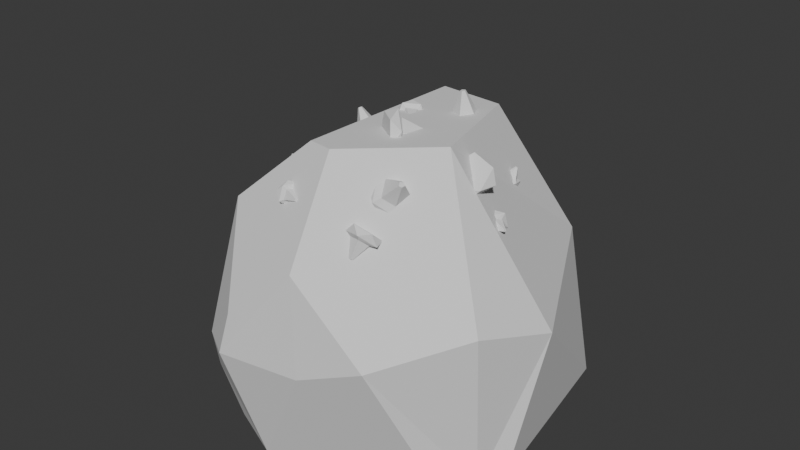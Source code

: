 # Source: smallcookierock.blend  (saved by Blender 4.3.32; exported with 4.5.12 LTS)
import bpy
from mathutils import Matrix  # noqa: F401  (used for matrix-valued properties, if any)

bpy.ops.wm.read_factory_settings(use_empty=True)
scene = bpy.context.scene
scene.name = 'Scene'

# ---- collections
col_collection = bpy.data.collections.new('Collection'); scene.collection.children.link(col_collection)

# ---- world
world_world = bpy.data.worlds.new('World'); scene.world = world_world
world_world.use_nodes = True; world_world.node_tree.nodes.clear()
_N = world_world.node_tree.nodes; _L = world_world.node_tree.links
n0 = _N.new('ShaderNodeOutputWorld'); n0.name = 'World Output'; n0.location = (300, 300)
n1 = _N.new('ShaderNodeBackground'); n1.name = 'Background'; n1.location = (10, 300)
n1.inputs[0].default_value = (0.05088, 0.05088, 0.05088, 1.0)
_L.new(n1.outputs[0], n0.inputs[0])
n0.is_active_output = True
world_world.color = (0.05088, 0.05088, 0.05088)
world_world.use_sun_shadow = False
world_world.sun_shadow_jitter_overblur = 0.0

# ---- meshes
me_sphere = bpy.data.meshes.new('Sphere')
me_sphere.from_pydata([(-2.277, 0.7426, 2.55), (0.09242, 2.907, 4.972), (-0.8654, 2.31, 4.327), (1.124, 3.131, 3.915), (-1.781, -2.066, 2.323), (-2.285, -0.7407, 2.863), (-1.477, 1.098, 5.397), (-0.5375, 2.239, 6.241), (-1.651, -1.022, 5.248), (0.838, -2.802, 5.369), (0.2312, -1.641, 6.949), (0.09079, 1.802, 6.809), (0.7263, -1.764, 6.989), (2.369, 2.516, 4.57), (-1.782, 0.9627, 4.313), (2.118, -0.6923, 7.05), (1.455, 1.453, 6.921), (3.296, -1.498, 4.617), (3.681, -0.1079, 4.229), (-1.303, 2.071, 1.553), (2.779, 2.729, 1.69), (-1.256, -2.068, 1.481), (3.372, -0.728, 1.675), (2.125, -2.702, 4.137), (-1.986, -0.8734, 3.987), (0.9894, -2.926, 3.667), (2.748, -1.62, 1.637), (-0.1464, -2.565, 1.513), (-1.31, -2.575, 3.43), (-1.1, -1.977, 5.749), (-0.2823, -3.067, 4.401), (-1.087, -1.983, 5.76), (-0.4996, -3.121, 3.628), (3.107, -1.107, 1.659)], [], [(15, 16, 11), (29, 28, 32, 30, 31), (14, 2, 0), (20, 19, 3), (24, 14, 0, 5), (0, 21, 4, 5), (28, 29, 8, 24), (31, 30, 9, 12, 10), (4, 28, 24, 5), (11, 16, 13, 3, 1, 7), (16, 15, 17, 18, 13), (18, 22, 20, 13), (19, 0, 2), (19, 33, 26, 27, 21), (27, 26, 23, 25), (18, 17, 33, 22), (15, 12, 9, 23, 17), (23, 9, 30, 32, 25), (10, 11, 7, 6, 8, 29, 31), (27, 4, 21), (13, 20, 3), (0, 19, 21), (8, 6, 14, 24), (1, 3, 2), (7, 1, 2), (3, 19, 2), (33, 17, 23, 26), (33, 19, 20, 22), (6, 7, 2, 14), (12, 15, 11, 10), (25, 32, 27), (32, 28, 4, 27)])
_uv = me_sphere.uv_layers.new(name='UVMap')
_uv.uv.foreach_set('vector', [0.8406, 0.3486, 0.87, 0.4218, 0.8406, 0.4617, 0.06052, 0.1424, 0.1422, 0.1624, 0.1295, 0.1894, 0.1013, 0.1892, 0.06003, 0.1427, 0.7041, 0.7365, 0.7539, 0.7253, 0.6964, 0.8005, 0.5057, 0.007875, 0.5057, 0.1444, 0.4247, 0.05099, 0.6251, 0.4099, 0.6245, 0.3486, 0.686, 0.3684, 0.6659, 0.4137, 0.686, 0.3684, 0.6909, 0.4791, 0.6692, 0.4665, 0.6659, 0.4137, 0.1422, 0.1624, 0.06052, 0.1424, 0.08055, 0.1051, 0.126, 0.09775, 0.4821, 0.3507, 0.4378, 0.3436, 0.4577, 0.2952, 0.5047, 0.2769, 0.5069, 0.293, 0.6692, 0.4665, 0.6245, 0.4765, 0.6251, 0.4099, 0.6659, 0.4137, 0.09964, 0.4116, 0.1061, 0.4471, 0.03174, 0.5035, 0.007875, 0.4786, 0.04053, 0.4384, 0.07989, 0.4023, 0.3687, 0.2268, 0.3851, 0.304, 0.3018, 0.3565, 0.2754, 0.3172, 0.2754, 0.2146, 0.1767, 0.2581, 0.2596, 0.2424, 0.2596, 0.3647, 0.1579, 0.359, 0.7539, 0.824, 0.6964, 0.8005, 0.7539, 0.7253, 0.1579, 0.1989, 0.1579, 0.008177, 0.1799, 0.007875, 0.2662, 0.07094, 0.2748, 0.1127, 0.01167, 0.3348, 0.0101, 0.2287, 0.1029, 0.2543, 0.0881, 0.2955, 0.1767, 0.2581, 0.1579, 0.2146, 0.2573, 0.2322, 0.2596, 0.2424, 0.4861, 0.2245, 0.5047, 0.2769, 0.4577, 0.2952, 0.4045, 0.2646, 0.4009, 0.2146, 0.4045, 0.2646, 0.4577, 0.2952, 0.4378, 0.3436, 0.4146, 0.359, 0.4009, 0.3082, 0.007875, 0.1447, 0.007875, 0.02878, 0.03177, 0.007875, 0.07036, 0.03631, 0.08055, 0.1051, 0.06052, 0.1424, 0.06003, 0.1427, 0.01167, 0.3348, 0.03706, 0.3865, 0.007875, 0.3696, 0.1579, 0.359, 0.2596, 0.3647, 0.1703, 0.3923, 0.2146, 0.1987, 0.1579, 0.1989, 0.2748, 0.1127, 0.08055, 0.1051, 0.07036, 0.03631, 0.11, 0.0386, 0.126, 0.09775, 0.04053, 0.4384, 0.007875, 0.4786, 0.0128, 0.4023, 0.07989, 0.4023, 0.04053, 0.4384, 0.0128, 0.4023, 0.4247, 0.05099, 0.5057, 0.1444, 0.4088, 0.1258, 0.007875, 0.2128, 0.1125, 0.2051, 0.1029, 0.2543, 0.0101, 0.2287, 0.3931, 0.007875, 0.3931, 0.1986, 0.2906, 0.09587, 0.3768, 0.008098, 0.8201, 0.1425, 0.8638, 0.1056, 0.8638, 0.1727, 0.8136, 0.1816, 0.2862, 0.6179, 0.3478, 0.6161, 0.3478, 0.7292, 0.2754, 0.6323, 0.0881, 0.2955, 0.0881, 0.3481, 0.01167, 0.3348, 0.0881, 0.3481, 0.07825, 0.3724, 0.03706, 0.3865, 0.01167, 0.3348])
me_sphere.update()
me_icosphere_008 = bpy.data.meshes.new('Icosphere.008')
me_icosphere_008.from_pydata([(0.7236, -0.5257, -0.4472), (-0.2764, -0.8506, -0.4472), (-0.8944, 0.0, -0.4472), (-0.2764, 0.8506, -0.4472), (0.7236, 0.5257, -0.4472), (0.2712, -0.9448, -0.01184), (-0.7208, -0.4702, -0.053), (-0.7884, 0.4679, 0.04527), (0.2796, 0.8769, -0.03528), (0.9798, -0.05629, -0.03295), (-0.4974, 0.2967, 0.1765), (0.2297, -0.5949, 0.153), (0.24, 0.5547, 0.1162), (0.5427, -0.024, 0.1092), (-0.4236, -0.3243, 0.09828), (0.1043, 0.1205, 1.108), (-0.05242, 0.06768, 1.115), (-0.03289, -0.06235, 1.108), (0.1024, -0.1213, 1.113), (0.17, -0.0007929, 1.1), (2.135, -8.23, -11.14), (2.062, -6.887, -12.45), (0.6268, -5.751, -12.04), (-0.1879, -6.392, -10.48), (0.7442, -7.924, -9.922), (1.988, -8.144, -12.48), (0.9071, -6.539, -12.81), (-0.4746, -6.268, -11.88), (-0.3915, -7.602, -10.33), (1.192, -8.883, -10.77), (-0.2448, -6.87, -11.94), (1.325, -8.151, -12.27), (-0.15, -7.793, -10.89), (0.7751, -8.39, -11.28), (0.6989, -7.077, -12.52), (-0.7226, -8.734, -12.5), (-0.7398, -8.531, -12.71), (-0.5504, -8.59, -12.84), (-0.4095, -8.807, -12.79), (-0.5208, -8.855, -12.57), (10.36, -9.102, 0.3426), (9.357, -8.271, -1.012), (9.835, -9.055, -2.648), (11.13, -10.37, -2.306), (11.45, -10.4, -0.4573), (10.18, -7.861, -0.1525), (9.969, -8.07, -2.094), (11.03, -9.079, -2.936), (12.05, -10.14, -1.52), (11.55, -9.289, 0.3107), (11.21, -8.834, -2.367), (10.73, -8.075, -0.519), (11.89, -9.543, -1.37), (11.48, -8.968, -0.4431), (10.51, -8.194, -1.76), (12.63, -7.744, -1.46), (12.48, -7.602, -1.673), (12.35, -7.458, -1.541), (12.38, -7.438, -1.28), (12.53, -7.632, -1.261), (1.351, -4.484, 5.755), (1.16, -4.388, 4.337), (1.131, -2.997, 3.987), (1.304, -2.234, 5.19), (1.44, -3.153, 6.282), (0.6529, -4.777, 5.057), (0.5869, -3.673, 4.042), (0.5224, -2.449, 4.445), (0.8401, -2.475, 5.976), (0.8722, -4.013, 6.388), (0.3779, -2.811, 4.748), (0.453, -4.31, 5.21), (0.6016, -2.861, 5.793), (0.6114, -3.747, 5.881), (0.4432, -3.637, 4.515), (-0.7979, -3.324, 5.586), (-0.8382, -3.311, 5.364), (-0.8366, -3.485, 5.322), (-0.8258, -3.629, 5.463), (-0.787, -3.511, 5.606), (1.327, -1.502, -4.414), (1.071, -1.444, -5.825), (1.057, -2.788, -6.328), (1.305, -3.675, -5.228), (1.471, -2.881, -4.046), (1.757, -1.086, -5.252), (1.558, -2.077, -6.362), (1.804, -3.325, -6.145), (1.978, -3.473, -4.597), (2.001, -1.991, -4.017), (2.018, -2.983, -5.859), (2.018, -1.547, -5.223), (2.128, -3.054, -4.798), (2.104, -2.184, -4.606), (1.844, -2.147, -5.962), (3.37, -2.459, -5.364), (3.34, -2.447, -5.587), (3.317, -2.27, -5.606), (3.343, -2.142, -5.452), (3.357, -2.276, -5.319), (6.382, -9.572, -11.18), (7.376, -9.658, -12.77), (7.596, -11.47, -13.22), (6.738, -12.5, -11.9), (5.988, -11.33, -10.64), (7.592, -9.18, -11.62), (8.216, -10.59, -12.83), (8.072, -12.21, -12.36), (6.866, -12.21, -10.71), (6.609, -10.22, -10.18), (8.081, -11.75, -11.91), (7.746, -9.798, -11.35), (7.25, -11.71, -10.78), (7.193, -10.55, -10.65), (8.131, -10.66, -12.19), (9.03, -11.12, -10.26), (9.198, -11.13, -10.5), (9.219, -10.9, -10.55), (9.13, -10.72, -10.38), (9.007, -10.88, -10.23), (10.6, -13.57, -2.949), (12.08, -13.4, -3.322), (12.16, -13.05, -4.821), (10.73, -13.01, -5.375), (9.76, -13.33, -4.218), (11.53, -14.17, -2.93), (12.36, -13.76, -4.248), (11.7, -13.67, -5.464), (10.06, -13.73, -5.115), (9.947, -14.12, -3.454), (11.49, -13.97, -5.077), (11.31, -14.32, -3.438), (10.38, -14.01, -4.805), (10.47, -14.21, -3.873), (11.89, -14.02, -4.246), (10.98, -15.49, -4.706), (11.21, -15.47, -4.765), (11.29, -15.5, -4.591), (11.17, -15.55, -4.418), (10.99, -15.52, -4.507), (9.373, -8.263, 5.983), (9.473, -7.468, 4.286), (7.798, -6.718, 3.897), (6.661, -7.05, 5.353), (7.635, -8.005, 6.642), (9.645, -8.639, 4.718), (8.448, -7.591, 3.566), (6.818, -7.452, 3.979), (6.649, -8.163, 5.89), (8.496, -9.008, 6.349), (7.161, -7.951, 4.208), (8.964, -8.77, 4.752), (7.087, -8.44, 5.516), (8.179, -8.836, 5.61), (8.259, -8.048, 3.987), (7.237, -9.951, 4.297), (7.252, -9.839, 4.024), (7.479, -9.877, 3.977), (7.633, -10.02, 4.138), (7.47, -10.03, 4.325), (8.01, -2.502, 1.065), (8.212, -2.752, -0.7174), (6.845, -3.79, -1.295), (5.799, -4.181, 0.1299), (6.519, -3.385, 1.589), (8.898, -3.0, 0.2556), (7.929, -3.859, -1.128), (6.673, -4.822, -0.7406), (6.293, -4.493, 1.169), (7.801, -3.346, 1.84), (7.115, -4.711, -0.3143), (8.546, -3.548, 0.4127), (6.883, -4.457, 0.9908), (7.776, -3.802, 1.191), (7.941, -4.04, -0.5278), (8.398, -5.561, 0.8564), (8.439, -5.609, 0.5785), (8.622, -5.48, 0.5433), (8.745, -5.366, 0.7346), (8.58, -5.413, 0.9001), (7.023, -11.44, 5.982), (6.023, -11.76, 5.982), (5.405, -10.91, 5.982), (6.023, -10.06, 5.982), (7.023, -10.39, 5.982), (6.571, -11.86, 6.418), (5.579, -11.38, 6.377), (5.511, -10.44, 6.475), (6.579, -10.03, 6.394), (7.279, -10.97, 6.397), (5.802, -10.61, 6.606), (6.529, -11.51, 6.583), (6.54, -10.36, 6.546), (6.842, -10.93, 6.539), (5.876, -11.24, 6.528), (6.404, -10.79, 7.537), (6.247, -10.84, 7.545), (6.267, -10.97, 7.538), (6.402, -11.03, 7.543), (6.47, -10.91, 7.53), (5.134, -5.239, 3.948), (3.509, -5.383, 4.875), (2.509, -3.831, 4.538), (3.516, -2.728, 3.402), (5.138, -3.598, 3.037), (4.72, -5.386, 5.221), (3.081, -4.318, 5.393), (3.048, -2.752, 4.764), (4.724, -2.565, 3.606), (5.859, -4.273, 3.964), (3.617, -3.022, 4.911), (4.776, -4.696, 5.179), (4.77, -2.934, 4.125), (5.254, -3.953, 4.421), (3.676, -4.08, 5.289), (5.283, -2.783, 5.998), (5.034, -2.803, 6.155), (5.06, -3.018, 6.246), (5.283, -3.156, 6.216), (5.383, -3.002, 6.049), (5.944, -6.122, -5.841), (4.793, -5.801, -6.811), (4.983, -6.658, -8.074), (6.251, -7.508, -7.885), (6.845, -7.177, -6.505), (5.54, -5.24, -6.37), (5.049, -5.766, -7.81), (5.872, -6.603, -8.541), (7.089, -7.093, -7.496), (6.902, -6.151, -6.086), (6.085, -6.29, -8.17), (5.936, -5.416, -6.739), (6.9, -6.609, -7.43), (6.663, -6.034, -6.705), (5.554, -5.749, -7.644), (7.207, -5.119, -7.912), (7.031, -5.058, -8.067), (6.931, -4.935, -7.958), (7.002, -4.87, -7.765), (7.154, -5.005, -7.754), (9.068, -13.92, 2.044), (8.773, -13.12, 2.137), (8.799, -12.74, 1.373), (9.111, -13.3, 0.8073), (9.278, -14.03, 1.222), (9.209, -13.41, 2.367), (9.043, -12.72, 1.83), (9.288, -12.74, 1.101), (9.556, -13.62, 0.9408), (9.533, -14.05, 1.783), (9.42, -12.91, 1.303), (9.393, -13.38, 2.113), (9.596, -13.51, 1.21), (9.546, -13.69, 1.71), (9.255, -12.92, 1.788), (10.23, -13.11, 1.683), (10.19, -12.98, 1.701), (10.16, -12.98, 1.804), (10.18, -13.08, 1.873), (10.21, -13.14, 1.787), (8.424, -7.587, -3.678), (7.867, -6.631, -4.253), (8.749, -5.819, -4.594), (9.852, -6.273, -4.23), (9.651, -7.366, -3.664), (7.805, -6.968, -3.489), (8.187, -5.875, -4.091), (9.259, -5.553, -4.015), (9.936, -6.607, -3.484), (8.971, -7.519, -3.095), (9.096, -5.814, -3.715), (8.188, -6.76, -3.336), (9.536, -6.549, -3.353), (8.915, -6.985, -3.196), (8.393, -6.064, -3.762), (8.893, -5.947, -2.405), (8.802, -5.793, -2.488), (8.655, -5.844, -2.485), (8.61, -5.993, -2.404), (8.764, -6.044, -2.378)], [], [(1, 2, 3, 4, 0), (0, 4, 9), (1, 0, 5), (2, 1, 6), (3, 2, 7), (4, 3, 8), (0, 9, 5), (1, 5, 6), (2, 6, 7), (3, 7, 8), (4, 8, 9), (5, 9, 13, 11), (6, 5, 11, 14), (7, 6, 14, 10), (8, 7, 10, 12), (9, 8, 12, 13), (13, 12, 15, 19), (14, 11, 18, 17), (10, 14, 17, 16), (12, 10, 16, 15), (15, 16, 17, 18, 19), (11, 13, 19, 18), (21, 22, 23, 24, 20), (20, 24, 29), (21, 20, 25), (22, 21, 26), (23, 22, 27), (24, 23, 28), (20, 29, 25), (21, 25, 26), (22, 26, 27), (23, 27, 28), (24, 28, 29), (25, 29, 33, 31), (26, 25, 31, 34), (27, 26, 34, 30), (28, 27, 30, 32), (29, 28, 32, 33), (33, 32, 35, 39), (34, 31, 38, 37), (30, 34, 37, 36), (32, 30, 36, 35), (35, 36, 37, 38, 39), (31, 33, 39, 38), (41, 42, 43, 44, 40), (40, 44, 49), (41, 40, 45), (42, 41, 46), (43, 42, 47), (44, 43, 48), (40, 49, 45), (41, 45, 46), (42, 46, 47), (43, 47, 48), (44, 48, 49), (45, 49, 53, 51), (46, 45, 51, 54), (47, 46, 54, 50), (48, 47, 50, 52), (49, 48, 52, 53), (53, 52, 55, 59), (54, 51, 58, 57), (50, 54, 57, 56), (52, 50, 56, 55), (55, 56, 57, 58, 59), (51, 53, 59, 58), (61, 62, 63, 64, 60), (60, 64, 69), (61, 60, 65), (62, 61, 66), (63, 62, 67), (64, 63, 68), (60, 69, 65), (61, 65, 66), (62, 66, 67), (63, 67, 68), (64, 68, 69), (65, 69, 73, 71), (66, 65, 71, 74), (67, 66, 74, 70), (68, 67, 70, 72), (69, 68, 72, 73), (73, 72, 75, 79), (74, 71, 78, 77), (70, 74, 77, 76), (72, 70, 76, 75), (75, 76, 77, 78, 79), (71, 73, 79, 78), (81, 82, 83, 84, 80), (80, 84, 89), (81, 80, 85), (82, 81, 86), (83, 82, 87), (84, 83, 88), (80, 89, 85), (81, 85, 86), (82, 86, 87), (83, 87, 88), (84, 88, 89), (85, 89, 93, 91), (86, 85, 91, 94), (87, 86, 94, 90), (88, 87, 90, 92), (89, 88, 92, 93), (93, 92, 95, 99), (94, 91, 98, 97), (90, 94, 97, 96), (92, 90, 96, 95), (95, 96, 97, 98, 99), (91, 93, 99, 98), (101, 102, 103, 104, 100), (100, 104, 109), (101, 100, 105), (102, 101, 106), (103, 102, 107), (104, 103, 108), (100, 109, 105), (101, 105, 106), (102, 106, 107), (103, 107, 108), (104, 108, 109), (105, 109, 113, 111), (106, 105, 111, 114), (107, 106, 114, 110), (108, 107, 110, 112), (109, 108, 112, 113), (113, 112, 115, 119), (114, 111, 118, 117), (110, 114, 117, 116), (112, 110, 116, 115), (115, 116, 117, 118, 119), (111, 113, 119, 118), (121, 122, 123, 124, 120), (120, 124, 129), (121, 120, 125), (122, 121, 126), (123, 122, 127), (124, 123, 128), (120, 129, 125), (121, 125, 126), (122, 126, 127), (123, 127, 128), (124, 128, 129), (125, 129, 133, 131), (126, 125, 131, 134), (127, 126, 134, 130), (128, 127, 130, 132), (129, 128, 132, 133), (133, 132, 135, 139), (134, 131, 138, 137), (130, 134, 137, 136), (132, 130, 136, 135), (135, 136, 137, 138, 139), (131, 133, 139, 138), (141, 142, 143, 144, 140), (140, 144, 149), (141, 140, 145), (142, 141, 146), (143, 142, 147), (144, 143, 148), (140, 149, 145), (141, 145, 146), (142, 146, 147), (143, 147, 148), (144, 148, 149), (145, 149, 153, 151), (146, 145, 151, 154), (147, 146, 154, 150), (148, 147, 150, 152), (149, 148, 152, 153), (153, 152, 155, 159), (154, 151, 158, 157), (150, 154, 157, 156), (152, 150, 156, 155), (155, 156, 157, 158, 159), (151, 153, 159, 158), (161, 162, 163, 164, 160), (160, 164, 169), (161, 160, 165), (162, 161, 166), (163, 162, 167), (164, 163, 168), (160, 169, 165), (161, 165, 166), (162, 166, 167), (163, 167, 168), (164, 168, 169), (165, 169, 173, 171), (166, 165, 171, 174), (167, 166, 174, 170), (168, 167, 170, 172), (169, 168, 172, 173), (173, 172, 175, 179), (174, 171, 178, 177), (170, 174, 177, 176), (172, 170, 176, 175), (175, 176, 177, 178, 179), (171, 173, 179, 178), (181, 182, 183, 184, 180), (180, 184, 189), (181, 180, 185), (182, 181, 186), (183, 182, 187), (184, 183, 188), (180, 189, 185), (181, 185, 186), (182, 186, 187), (183, 187, 188), (184, 188, 189), (185, 189, 193, 191), (186, 185, 191, 194), (187, 186, 194, 190), (188, 187, 190, 192), (189, 188, 192, 193), (193, 192, 195, 199), (194, 191, 198, 197), (190, 194, 197, 196), (192, 190, 196, 195), (195, 196, 197, 198, 199), (191, 193, 199, 198), (201, 202, 203, 204, 200), (200, 204, 209), (201, 200, 205), (202, 201, 206), (203, 202, 207), (204, 203, 208), (200, 209, 205), (201, 205, 206), (202, 206, 207), (203, 207, 208), (204, 208, 209), (205, 209, 213, 211), (206, 205, 211, 214), (207, 206, 214, 210), (208, 207, 210, 212), (209, 208, 212, 213), (213, 212, 215, 219), (214, 211, 218, 217), (210, 214, 217, 216), (212, 210, 216, 215), (215, 216, 217, 218, 219), (211, 213, 219, 218), (221, 222, 223, 224, 220), (220, 224, 229), (221, 220, 225), (222, 221, 226), (223, 222, 227), (224, 223, 228), (220, 229, 225), (221, 225, 226), (222, 226, 227), (223, 227, 228), (224, 228, 229), (225, 229, 233, 231), (226, 225, 231, 234), (227, 226, 234, 230), (228, 227, 230, 232), (229, 228, 232, 233), (233, 232, 235, 239), (234, 231, 238, 237), (230, 234, 237, 236), (232, 230, 236, 235), (235, 236, 237, 238, 239), (231, 233, 239, 238), (241, 242, 243, 244, 240), (240, 244, 249), (241, 240, 245), (242, 241, 246), (243, 242, 247), (244, 243, 248), (240, 249, 245), (241, 245, 246), (242, 246, 247), (243, 247, 248), (244, 248, 249), (245, 249, 253, 251), (246, 245, 251, 254), (247, 246, 254, 250), (248, 247, 250, 252), (249, 248, 252, 253), (253, 252, 255, 259), (254, 251, 258, 257), (250, 254, 257, 256), (252, 250, 256, 255), (255, 256, 257, 258, 259), (251, 253, 259, 258), (261, 262, 263, 264, 260), (260, 264, 269), (261, 260, 265), (262, 261, 266), (263, 262, 267), (264, 263, 268), (260, 269, 265), (261, 265, 266), (262, 266, 267), (263, 267, 268), (264, 268, 269), (265, 269, 273, 271), (266, 265, 271, 274), (267, 266, 274, 270), (268, 267, 270, 272), (269, 268, 272, 273), (273, 272, 275, 279), (274, 271, 278, 277), (270, 274, 277, 276), (272, 270, 276, 275), (275, 276, 277, 278, 279), (271, 273, 279, 278)])
_uv = me_icosphere_008.uv_layers.new(name='UVMap')
_uv.uv.foreach_set('vector', [0.5059, 0.834, 0.535, 0.824, 0.5569, 0.8534, 0.5413, 0.8816, 0.5098, 0.8696, 0.0714, 0.9135, 0.07116, 0.9434, 0.05668, 0.9216, 0.9086, 0.9894, 0.9086, 0.9544, 0.9246, 0.9755, 0.9724, 0.5901, 0.9713, 0.6263, 0.9586, 0.6051, 0.5569, 0.8534, 0.535, 0.824, 0.5569, 0.8282, 0.07116, 0.9434, 0.0714, 0.9732, 0.05677, 0.9625, 0.9086, 0.9544, 0.9221, 0.9371, 0.9246, 0.9755, 0.9713, 0.6263, 0.9543, 0.6417, 0.9586, 0.6051, 0.9724, 0.5901, 0.9586, 0.6051, 0.9543, 0.5807, 0.6234, 0.893, 0.6155, 0.8692, 0.6476, 0.8907, 0.07116, 0.9434, 0.05677, 0.9625, 0.05668, 0.9216, 0.5889, 0.9003, 0.5906, 0.9391, 0.5768, 0.9316, 0.5787, 0.9088, 0.5561, 0.8974, 0.5889, 0.9003, 0.5787, 0.9088, 0.5584, 0.9059, 0.6155, 0.8692, 0.6131, 0.844, 0.6252, 0.8478, 0.6261, 0.864, 0.6476, 0.8907, 0.6155, 0.8692, 0.6261, 0.864, 0.6481, 0.8782, 0.5906, 0.9391, 0.5561, 0.9547, 0.5585, 0.9434, 0.5768, 0.9316, 0.7923, 0.9873, 0.7696, 0.9873, 0.7788, 0.9525, 0.7836, 0.9528, 0.2754, 0.9384, 0.2754, 0.915, 0.3112, 0.9256, 0.3114, 0.9305, 0.2813, 0.9546, 0.2754, 0.9384, 0.3114, 0.9305, 0.3123, 0.934, 0.6481, 0.8782, 0.6261, 0.864, 0.6554, 0.844, 0.6602, 0.8469, 0.488, 0.1836, 0.4934, 0.1836, 0.4945, 0.1881, 0.4915, 0.1913, 0.4877, 0.1883, 0.8289, 0.9854, 0.8081, 0.9854, 0.8217, 0.9527, 0.8262, 0.9525, 0.2444, 0.4548, 0.2199, 0.5133, 0.1664, 0.5027, 0.1579, 0.4376, 0.2061, 0.408, 0.9285, 0.4134, 0.9285, 0.3486, 0.9579, 0.3831, 0.2444, 0.4548, 0.2061, 0.408, 0.2514, 0.4213, 0.2199, 0.5133, 0.2444, 0.4548, 0.2514, 0.4901, 0.1177, 0.6897, 0.1339, 0.7399, 0.09513, 0.7254, 0.1339, 0.6337, 0.1177, 0.6897, 0.09816, 0.6546, 0.9086, 0.8826, 0.9357, 0.8501, 0.9357, 0.9213, 0.4361, 0.6068, 0.4009, 0.5853, 0.451, 0.5789, 0.4902, 0.5772, 0.451, 0.5789, 0.4896, 0.5343, 0.1177, 0.6897, 0.09513, 0.7254, 0.09816, 0.6546, 0.2754, 0.5189, 0.31, 0.4987, 0.2799, 0.5649, 0.324, 0.6004, 0.2799, 0.5649, 0.3073, 0.5571, 0.3292, 0.5834, 0.451, 0.5789, 0.4009, 0.5853, 0.4112, 0.5634, 0.4434, 0.5622, 0.4896, 0.5343, 0.451, 0.5789, 0.4434, 0.5622, 0.4693, 0.5325, 0.31, 0.4987, 0.3716, 0.5014, 0.3619, 0.5194, 0.3194, 0.5188, 0.2799, 0.5649, 0.31, 0.4987, 0.3194, 0.5188, 0.3073, 0.5571, 0.3073, 0.5571, 0.3194, 0.5188, 0.3627, 0.5603, 0.3599, 0.5682, 0.4434, 0.5622, 0.4112, 0.5634, 0.4009, 0.5033, 0.4074, 0.5026, 0.4693, 0.5325, 0.4434, 0.5622, 0.4074, 0.5026, 0.4133, 0.4968, 0.141, 0.8773, 0.141, 0.9259, 0.09537, 0.903, 0.09513, 0.8927, 0.3627, 0.5603, 0.3716, 0.5602, 0.3712, 0.5677, 0.3647, 0.5738, 0.3599, 0.5682, 0.1579, 0.8406, 0.1981, 0.8406, 0.1819, 0.904, 0.1734, 0.9043, 0.4635, 0.4811, 0.4009, 0.4609, 0.4009, 0.3952, 0.4635, 0.3747, 0.5021, 0.4278, 0.8817, 0.2146, 0.891, 0.2798, 0.8637, 0.247, 0.8459, 0.816, 0.8459, 0.7501, 0.8738, 0.7855, 0.8498, 0.6518, 0.8581, 0.5939, 0.8777, 0.6235, 0.8498, 0.699, 0.8498, 0.6518, 0.8788, 0.6826, 0.9128, 0.3486, 0.9128, 0.4144, 0.8858, 0.3822, 0.8459, 0.7501, 0.8708, 0.7253, 0.8738, 0.7855, 0.8459, 0.816, 0.8738, 0.7855, 0.8692, 0.8344, 0.8498, 0.6518, 0.8777, 0.6235, 0.8788, 0.6826, 0.9128, 0.4144, 0.8858, 0.436, 0.8858, 0.3822, 0.891, 0.2798, 0.8637, 0.3058, 0.8637, 0.247, 0.3064, 0.3723, 0.3746, 0.3905, 0.3527, 0.4087, 0.3157, 0.3917, 0.2754, 0.433, 0.3064, 0.3723, 0.3157, 0.3917, 0.294, 0.4296, 0.3058, 0.4829, 0.2754, 0.433, 0.294, 0.4296, 0.3125, 0.4637, 0.3746, 0.4635, 0.3058, 0.4829, 0.3125, 0.4637, 0.3592, 0.4491, 0.3746, 0.3905, 0.3746, 0.4635, 0.3592, 0.4491, 0.3527, 0.4087, 0.5886, 0.1631, 0.5782, 0.1979, 0.5214, 0.1601, 0.524, 0.1528, 0.711, 0.1972, 0.6828, 0.1793, 0.7051, 0.1249, 0.711, 0.1282, 0.2533, 0.9039, 0.2139, 0.9039, 0.2347, 0.8406, 0.2429, 0.8412, 0.8804, 0.008543, 0.918, 0.007875, 0.8884, 0.06665, 0.8804, 0.0671, 0.1398, 0.3257, 0.1295, 0.3257, 0.1282, 0.3176, 0.1349, 0.3114, 0.1414, 0.3172, 0.5886, 0.1266, 0.5886, 0.1631, 0.524, 0.1528, 0.5238, 0.1451, 0.574, 0.791, 0.5359, 0.8082, 0.5122, 0.7686, 0.5358, 0.7269, 0.574, 0.7407, 0.9515, 0.9757, 0.9515, 0.927, 0.9745, 0.9548, 0.95, 0.7077, 0.95, 0.6575, 0.9741, 0.6841, 0.8156, 0.4246, 0.7768, 0.435, 0.7865, 0.4163, 0.5122, 0.7686, 0.5359, 0.8082, 0.5059, 0.7961, 0.5358, 0.7269, 0.5122, 0.7686, 0.5059, 0.7418, 0.7278, 0.1594, 0.7284, 0.1271, 0.7544, 0.1702, 0.7685, 0.189, 0.7544, 0.1702, 0.7978, 0.1732, 0.8156, 0.4246, 0.7865, 0.4163, 0.8249, 0.3931, 0.7573, 0.2961, 0.7239, 0.2795, 0.768, 0.2739, 0.7968, 0.2656, 0.768, 0.2739, 0.7958, 0.2296, 0.7544, 0.1702, 0.7284, 0.1271, 0.7502, 0.1301, 0.7615, 0.1543, 0.7978, 0.1732, 0.7544, 0.1702, 0.7615, 0.1543, 0.7893, 0.1585, 0.8249, 0.3931, 0.7865, 0.4163, 0.7884, 0.4033, 0.8136, 0.3878, 0.768, 0.2739, 0.7239, 0.2795, 0.7318, 0.2643, 0.7624, 0.2598, 0.7958, 0.2296, 0.768, 0.2739, 0.7624, 0.2598, 0.7747, 0.2352, 0.7747, 0.2352, 0.7624, 0.2598, 0.7302, 0.2196, 0.7331, 0.2146, 0.7893, 0.1585, 0.7615, 0.1543, 0.7903, 0.1138, 0.7962, 0.1144, 0.8136, 0.3878, 0.7884, 0.4033, 0.7768, 0.3514, 0.7823, 0.3486, 0.7624, 0.2598, 0.7318, 0.2643, 0.7239, 0.2208, 0.7302, 0.2196, 0.7913, 0.1056, 0.7978, 0.1101, 0.7962, 0.1144, 0.7903, 0.1138, 0.7877, 0.1088, 0.7615, 0.1543, 0.7502, 0.1301, 0.7877, 0.1088, 0.7903, 0.1138, 0.07311, 0.8112, 0.03854, 0.8269, 0.01662, 0.7863, 0.03764, 0.7455, 0.07255, 0.7609, 0.8958, 0.149, 0.8795, 0.1056, 0.9105, 0.1222, 0.8795, 0.1864, 0.8958, 0.149, 0.91, 0.1758, 0.1219, 0.4732, 0.1219, 0.4231, 0.1417, 0.4504, 0.01662, 0.7863, 0.03854, 0.8269, 0.007875, 0.8155, 0.03764, 0.7455, 0.01662, 0.7863, 0.007875, 0.7609, 0.8958, 0.149, 0.9105, 0.1222, 0.91, 0.1758, 0.1219, 0.4231, 0.1384, 0.4023, 0.1417, 0.4504, 0.1219, 0.4732, 0.1417, 0.4504, 0.1414, 0.4865, 0.8196, 0.699, 0.7826, 0.6885, 0.834, 0.6698, 0.8129, 0.4968, 0.8445, 0.5064, 0.7942, 0.5272, 0.621, 0.7617, 0.6727, 0.7496, 0.6647, 0.7702, 0.6355, 0.7731, 0.6131, 0.807, 0.621, 0.7617, 0.6355, 0.7731, 0.6284, 0.8016, 0.6484, 0.8282, 0.6131, 0.807, 0.6284, 0.8016, 0.6512, 0.8171, 0.834, 0.6698, 0.7826, 0.6885, 0.7876, 0.673, 0.8227, 0.6599, 0.7942, 0.5272, 0.8445, 0.5064, 0.8368, 0.521, 0.8085, 0.5341, 0.8085, 0.5341, 0.8368, 0.521, 0.8445, 0.5725, 0.8384, 0.575, 0.008002, 0.8729, 0.007875, 0.8427, 0.05045, 0.8644, 0.05077, 0.8708, 0.007875, 0.8977, 0.008002, 0.8729, 0.05077, 0.8708, 0.05033, 0.8761, 0.8227, 0.6599, 0.7876, 0.673, 0.7826, 0.6237, 0.7899, 0.6207, 0.6727, 0.8122, 0.6668, 0.8175, 0.6622, 0.8143, 0.6635, 0.8082, 0.6696, 0.8074, 0.6355, 0.7731, 0.6647, 0.7702, 0.6696, 0.8074, 0.6635, 0.8082, 0.5997, 0.4194, 0.5767, 0.4791, 0.5261, 0.4714, 0.5179, 0.4069, 0.5633, 0.3747, 0.358, 0.8092, 0.358, 0.7449, 0.3844, 0.7773, 0.5997, 0.4194, 0.5633, 0.3747, 0.6087, 0.3878, 0.5767, 0.4791, 0.5997, 0.4194, 0.6087, 0.4563, 0.848, 0.2381, 0.8471, 0.3035, 0.8263, 0.2788, 0.9606, 0.7253, 0.9606, 0.7907, 0.9322, 0.7586, 0.358, 0.8092, 0.3844, 0.7773, 0.3843, 0.8411, 0.4562, 0.7186, 0.4152, 0.713, 0.4738, 0.6784, 0.8471, 0.3035, 0.8126, 0.319, 0.8263, 0.2788, 0.848, 0.2381, 0.8263, 0.2788, 0.8126, 0.2146, 0.2404, 0.5851, 0.2208, 0.6207, 0.2197, 0.5478, 0.1579, 0.529, 0.2197, 0.5478, 0.1975, 0.566, 0.1632, 0.5489, 0.4738, 0.6784, 0.4152, 0.713, 0.4136, 0.6902, 0.4529, 0.6704, 0.4738, 0.6326, 0.4738, 0.6784, 0.4529, 0.6704, 0.4543, 0.6391, 0.2208, 0.6207, 0.1579, 0.6396, 0.161, 0.6207, 0.2037, 0.6064, 0.2197, 0.5478, 0.2208, 0.6207, 0.2037, 0.6064, 0.1975, 0.566, 0.1579, 0.7856, 0.1594, 0.7543, 0.2195, 0.7864, 0.2188, 0.7929, 0.4529, 0.6704, 0.4136, 0.6902, 0.4009, 0.627, 0.4089, 0.6225, 0.6312, 0.1955, 0.6043, 0.1972, 0.6043, 0.1321, 0.6101, 0.1324, 0.6671, 0.1696, 0.6312, 0.1955, 0.6101, 0.1324, 0.6175, 0.1266, 0.1384, 0.3557, 0.1289, 0.3557, 0.1282, 0.3477, 0.1344, 0.3415, 0.1402, 0.3473, 0.1579, 0.8248, 0.1579, 0.7856, 0.2188, 0.7929, 0.2191, 0.8012, 0.4048, 0.7344, 0.4485, 0.739, 0.4715, 0.7868, 0.4421, 0.8117, 0.4009, 0.7793, 0.4009, 0.7793, 0.4421, 0.8117, 0.4031, 0.8117, 0.1184, 0.5854, 0.1184, 0.5333, 0.1416, 0.558, 0.4677, 0.8806, 0.4677, 0.8275, 0.4886, 0.8571, 0.8824, 0.5353, 0.8898, 0.575, 0.8602, 0.5643, 0.8898, 0.4882, 0.8824, 0.5353, 0.8635, 0.5065, 0.1184, 0.5333, 0.1384, 0.5193, 0.1416, 0.558, 0.1184, 0.5854, 0.1416, 0.558, 0.137, 0.6076, 0.7329, 0.08686, 0.7278, 0.0637, 0.7667, 0.08985, 0.8824, 0.5353, 0.8602, 0.5643, 0.8635, 0.5065, 0.3306, 0.8245, 0.2946, 0.8237, 0.3422, 0.7919, 0.3422, 0.7449, 0.3422, 0.7919, 0.3229, 0.7845, 0.3267, 0.7552, 0.7278, 0.0637, 0.7278, 0.007875, 0.7455, 0.0172, 0.7431, 0.05313, 0.7667, 0.08985, 0.7278, 0.0637, 0.7431, 0.05313, 0.7686, 0.07159, 0.8001, 0.05448, 0.7667, 0.08985, 0.7686, 0.07159, 0.7906, 0.04658, 0.3422, 0.7919, 0.2946, 0.8237, 0.2974, 0.8055, 0.3229, 0.7845, 0.3229, 0.7845, 0.2974, 0.8055, 0.2754, 0.7597, 0.281, 0.7555, 0.007875, 0.9135, 0.04093, 0.9136, 0.04093, 0.9616, 0.03413, 0.9619, 0.7686, 0.07159, 0.7431, 0.05313, 0.7878, 0.03381, 0.7928, 0.03793, 0.8945, 0.6575, 0.9343, 0.6575, 0.9159, 0.7016, 0.9075, 0.7018, 0.7975, 0.03252, 0.7928, 0.03793, 0.7878, 0.03381, 0.788, 0.02635, 0.7937, 0.02661, 0.3267, 0.7552, 0.3229, 0.7845, 0.281, 0.7555, 0.2816, 0.7492, 0.6019, 0.2666, 0.5797, 0.3196, 0.5308, 0.3005, 0.5227, 0.2356, 0.5666, 0.2146, 0.9263, 0.1704, 0.9263, 0.1056, 0.9566, 0.1409, 0.6019, 0.2666, 0.5666, 0.2146, 0.6119, 0.2281, 0.5797, 0.3196, 0.6019, 0.2666, 0.6119, 0.296, 0.6131, 0.6207, 0.6665, 0.642, 0.6263, 0.6572, 0.4287, 0.9009, 0.4287, 0.9667, 0.4009, 0.9343, 0.557, 0.4968, 0.5974, 0.5096, 0.5321, 0.5319, 0.5059, 0.5351, 0.5321, 0.5319, 0.5161, 0.5751, 0.6665, 0.642, 0.6807, 0.6775, 0.6263, 0.6572, 0.1027, 0.563, 0.09028, 0.6119, 0.07586, 0.5474, 0.0537, 0.5193, 0.07586, 0.5474, 0.007875, 0.5311, 0.5321, 0.5319, 0.5974, 0.5096, 0.5862, 0.5345, 0.5502, 0.5444, 0.5161, 0.5751, 0.5321, 0.5319, 0.5502, 0.5444, 0.5372, 0.5711, 0.6263, 0.6572, 0.6807, 0.6775, 0.6656, 0.683, 0.6296, 0.6702, 0.07586, 0.5474, 0.09028, 0.6119, 0.06937, 0.6048, 0.05836, 0.5607, 0.007875, 0.5311, 0.07586, 0.5474, 0.05836, 0.5607, 0.02079, 0.5569, 0.02079, 0.5569, 0.05836, 0.5607, 0.01946, 0.6074, 0.01166, 0.6063, 0.5372, 0.5711, 0.5502, 0.5444, 0.5898, 0.5983, 0.5874, 0.6042, 0.6296, 0.6702, 0.6656, 0.683, 0.6204, 0.7339, 0.6131, 0.7307, 0.05836, 0.5607, 0.06937, 0.6048, 0.02201, 0.6166, 0.01946, 0.6074, 0.01946, 0.6074, 0.02201, 0.6166, 0.01532, 0.618, 0.007875, 0.6125, 0.01166, 0.6063, 0.5502, 0.5444, 0.5862, 0.5345, 0.5974, 0.596, 0.5898, 0.5983, 0.661, 0.1091, 0.6423, 0.05191, 0.6738, 0.007875, 0.7121, 0.03782, 0.7042, 0.1004, 0.4444, 0.9612, 0.4444, 0.9009, 0.4737, 0.9334, 0.8895, 0.7888, 0.8895, 0.7253, 0.9164, 0.7588, 0.6423, 0.05191, 0.661, 0.1091, 0.6284, 0.08157, 0.6738, 0.007875, 0.6423, 0.05191, 0.6284, 0.02502, 0.6798, 0.9088, 0.6798, 0.9585, 0.6542, 0.9276, 0.5214, 0.04473, 0.5546, 0.03762, 0.5214, 0.08977, 0.8895, 0.7888, 0.9164, 0.7588, 0.9122, 0.8079, 0.6948, 0.5605, 0.6757, 0.5838, 0.6865, 0.5277, 0.9343, 0.5185, 0.9055, 0.5572, 0.9055, 0.4882, 0.5727, 0.007875, 0.6093, 0.02474, 0.5546, 0.03762, 0.5214, 0.08977, 0.5546, 0.03762, 0.5667, 0.05464, 0.5445, 0.08531, 0.6757, 0.5838, 0.6131, 0.6049, 0.6165, 0.583, 0.6577, 0.5718, 0.6865, 0.5277, 0.6757, 0.5838, 0.6577, 0.5718, 0.6663, 0.5348, 0.6285, 0.4968, 0.6865, 0.5277, 0.6663, 0.5348, 0.6262, 0.5149, 0.5546, 0.03762, 0.6093, 0.02474, 0.5992, 0.04325, 0.5667, 0.05464, 0.5667, 0.05464, 0.5992, 0.04325, 0.6127, 0.1022, 0.6056, 0.1042, 0.9351, 0.2844, 0.9068, 0.2669, 0.9291, 0.2146, 0.9351, 0.2179, 0.6663, 0.5348, 0.6577, 0.5718, 0.6243, 0.5448, 0.6265, 0.5372, 0.8169, 0.8735, 0.7697, 0.8735, 0.7865, 0.8117, 0.7964, 0.8114, 0.6179, 0.533, 0.6265, 0.5372, 0.6243, 0.5448, 0.6159, 0.5474, 0.6131, 0.5399, 0.5445, 0.08531, 0.5667, 0.05464, 0.6056, 0.1042, 0.6011, 0.1109, 0.4009, 0.8375, 0.43, 0.8275, 0.4519, 0.8569, 0.4363, 0.8851, 0.4048, 0.8731, 0.987, 0.1056, 0.9868, 0.1355, 0.9723, 0.1137, 0.3446, 0.9814, 0.3446, 0.9463, 0.3605, 0.9674, 0.9695, 0.8595, 0.9684, 0.8958, 0.9557, 0.8746, 0.4519, 0.8569, 0.43, 0.8275, 0.4519, 0.8318, 0.9868, 0.1355, 0.987, 0.1653, 0.9724, 0.1546, 0.3446, 0.9463, 0.3581, 0.929, 0.3605, 0.9674, 0.9684, 0.8958, 0.9515, 0.9112, 0.9557, 0.8746, 0.9695, 0.8595, 0.9557, 0.8746, 0.9515, 0.8501, 0.8562, 0.8992, 0.8482, 0.8754, 0.8803, 0.8968, 0.9868, 0.1355, 0.9724, 0.1546, 0.9723, 0.1137, 0.5386, 0.9003, 0.5404, 0.9391, 0.5265, 0.9316, 0.5285, 0.9088, 0.5059, 0.8974, 0.5386, 0.9003, 0.5285, 0.9088, 0.5081, 0.9059, 0.8482, 0.8754, 0.8459, 0.8501, 0.8579, 0.854, 0.8589, 0.8702, 0.8803, 0.8968, 0.8482, 0.8754, 0.8589, 0.8702, 0.8808, 0.8844, 0.5404, 0.9391, 0.5059, 0.9547, 0.5083, 0.9434, 0.5265, 0.9316, 0.472, 0.195, 0.4493, 0.195, 0.4584, 0.1602, 0.4632, 0.1604, 0.6964, 0.9424, 0.6964, 0.919, 0.7322, 0.9296, 0.7325, 0.9345, 0.7023, 0.9586, 0.6964, 0.9424, 0.7325, 0.9345, 0.7334, 0.938, 0.8808, 0.8844, 0.8589, 0.8702, 0.8881, 0.8501, 0.8929, 0.853, 0.488, 0.1602, 0.4934, 0.1602, 0.4945, 0.1646, 0.4915, 0.1679, 0.4877, 0.1648, 0.3844, 0.7275, 0.3635, 0.7275, 0.3772, 0.6947, 0.3817, 0.6946, 0.6276, 0.2411, 0.6676, 0.2146, 0.6937, 0.2637, 0.6698, 0.3204, 0.629, 0.3065, 0.1207, 0.8128, 0.1273, 0.8615, 0.09589, 0.8448, 0.1273, 0.7556, 0.1207, 0.8128, 0.09513, 0.7738, 0.6131, 0.9725, 0.6131, 0.9088, 0.6384, 0.9416, 0.6937, 0.2637, 0.6676, 0.2146, 0.7081, 0.2291, 0.6698, 0.3204, 0.6937, 0.2637, 0.7081, 0.2995, 0.1207, 0.8128, 0.09589, 0.8448, 0.09513, 0.7738, 0.5605, 0.6199, 0.5791, 0.6445, 0.5176, 0.6296, 0.7427, 0.4611, 0.7066, 0.4442, 0.761, 0.4263, 0.1879, 0.9618, 0.1579, 0.9594, 0.1879, 0.92, 0.02673, 0.7298, 0.007875, 0.6913, 0.07341, 0.7234, 0.5791, 0.6445, 0.5906, 0.7112, 0.5642, 0.6997, 0.5631, 0.6627, 0.5176, 0.6296, 0.5791, 0.6445, 0.5631, 0.6627, 0.5245, 0.6504, 0.761, 0.4263, 0.7066, 0.4442, 0.7113, 0.4232, 0.7472, 0.4119, 0.007875, 0.6913, 0.007875, 0.6417, 0.02663, 0.6489, 0.02782, 0.6833, 0.07341, 0.7234, 0.007875, 0.6913, 0.02782, 0.6833, 0.06533, 0.6979, 0.06533, 0.6979, 0.02782, 0.6833, 0.07162, 0.6337, 0.07938, 0.6372, 0.5245, 0.6504, 0.5631, 0.6627, 0.5189, 0.7, 0.5106, 0.6977, 0.7472, 0.4119, 0.7113, 0.4232, 0.7066, 0.357, 0.7143, 0.3552, 0.7607, 0.3817, 0.7472, 0.4119, 0.7143, 0.3552, 0.717, 0.3486, 0.5125, 0.7112, 0.5059, 0.7032, 0.5106, 0.6977, 0.5189, 0.7, 0.5193, 0.7078, 0.3844, 0.9133, 0.3446, 0.9133, 0.3655, 0.8571, 0.374, 0.8569, 0.2397, 0.7253, 0.1891, 0.7386, 0.1579, 0.6953, 0.1892, 0.6554, 0.2397, 0.6739, 0.5957, 0.824, 0.5957, 0.8779, 0.5727, 0.8482, 0.9338, 0.08144, 0.9338, 0.02749, 0.9578, 0.05606, 0.6964, 0.6467, 0.7381, 0.6207, 0.7287, 0.6437, 0.1579, 0.6953, 0.1891, 0.7386, 0.164, 0.733, 0.973, 0.4882, 0.973, 0.5422, 0.9501, 0.5154, 0.9338, 0.02749, 0.9521, 0.007875, 0.9578, 0.05606, 0.7381, 0.6207, 0.7668, 0.637, 0.7287, 0.6437, 0.6964, 0.6467, 0.7287, 0.6437, 0.6987, 0.6818, 0.973, 0.5422, 0.9545, 0.5615, 0.9501, 0.5154, 0.7784, 0.5429, 0.763, 0.574, 0.7621, 0.5157, 0.7106, 0.4968, 0.7621, 0.5157, 0.7439, 0.5302, 0.7153, 0.5146, 0.7287, 0.6437, 0.7668, 0.637, 0.7594, 0.6553, 0.7349, 0.6572, 0.6987, 0.6818, 0.7287, 0.6437, 0.7349, 0.6572, 0.7148, 0.6826, 0.763, 0.574, 0.7106, 0.5858, 0.7134, 0.5721, 0.749, 0.563, 0.7621, 0.5157, 0.763, 0.574, 0.749, 0.563, 0.7439, 0.5302, 0.3228, 0.8697, 0.3239, 0.8993, 0.2754, 0.8754, 0.2755, 0.8692, 0.2353, 0.7543, 0.2581, 0.7716, 0.2401, 0.8129, 0.2353, 0.8097, 0.7148, 0.6826, 0.7349, 0.6572, 0.7668, 0.7046, 0.7622, 0.7096, 0.8459, 0.9174, 0.8781, 0.9149, 0.8527, 0.9608, 0.8459, 0.9615, 0.137, 0.3831, 0.1293, 0.3831, 0.1282, 0.3765, 0.1328, 0.3715, 0.138, 0.3762, 0.3239, 0.8403, 0.3228, 0.8697, 0.2755, 0.8692, 0.2755, 0.863, 0.914, 0.5939, 0.9386, 0.6055, 0.9386, 0.6351, 0.914, 0.6417, 0.8989, 0.6163, 0.8989, 0.6163, 0.914, 0.6417, 0.8945, 0.6331, 0.914, 0.5939, 0.8989, 0.6163, 0.8955, 0.6014, 0.1282, 0.2481, 0.1282, 0.2205, 0.1399, 0.2364, 0.1026, 0.9703, 0.09513, 0.9416, 0.1128, 0.95, 0.09513, 0.9857, 0.1026, 0.9703, 0.1115, 0.9806, 0.2322, 0.9197, 0.2423, 0.9361, 0.2139, 0.9239, 0.1282, 0.2205, 0.1391, 0.2051, 0.1399, 0.2364, 0.7716, 0.9319, 0.7697, 0.9153, 0.7844, 0.9368, 0.1026, 0.9703, 0.1128, 0.95, 0.1115, 0.9806, 0.1407, 0.2809, 0.1282, 0.2957, 0.1282, 0.2638, 0.2139, 0.9239, 0.2423, 0.9361, 0.2308, 0.9415, 0.216, 0.9338, 0.7697, 0.9153, 0.7841, 0.8892, 0.7899, 0.8964, 0.7796, 0.9129, 0.7844, 0.9368, 0.7697, 0.9153, 0.7796, 0.9129, 0.7888, 0.9274, 0.8148, 0.9307, 0.7844, 0.9368, 0.7888, 0.9274, 0.8093, 0.9227, 0.8148, 0.8989, 0.8148, 0.9307, 0.8093, 0.9227, 0.8063, 0.905, 0.7953, 0.4806, 0.7768, 0.4806, 0.7857, 0.4508, 0.7896, 0.4509, 0.9268, 0.3269, 0.9068, 0.3269, 0.9151, 0.3003, 0.9193, 0.3001, 0.7888, 0.9274, 0.7796, 0.9129, 0.7981, 0.9044, 0.7999, 0.9076, 0.5227, 0.3564, 0.5232, 0.3356, 0.5432, 0.3354, 0.5432, 0.3397, 0.8042, 0.9065, 0.7999, 0.9076, 0.7981, 0.9044, 0.8002, 0.901, 0.8036, 0.9028, 0.216, 0.9338, 0.2308, 0.9415, 0.217, 0.9655, 0.2139, 0.964, 0.8434, 0.008993, 0.8515, 0.05088, 0.8345, 0.07565, 0.8158, 0.04907, 0.8213, 0.007875, 0.9509, 0.3281, 0.9509, 0.2887, 0.9711, 0.3102, 0.3635, 0.6788, 0.3635, 0.637, 0.3835, 0.6613, 0.8515, 0.05088, 0.8434, 0.008993, 0.8646, 0.0292, 0.9706, 0.2351, 0.9686, 0.273, 0.9509, 0.2623, 0.9921, 0.007875, 0.9921, 0.04367, 0.9736, 0.02364, 0.3635, 0.637, 0.3772, 0.6161, 0.3835, 0.6613, 0.7697, 0.781, 0.7697, 0.7549, 0.7919, 0.7949, 0.8515, 0.05088, 0.8646, 0.0292, 0.8646, 0.06668, 0.9706, 0.2351, 0.9509, 0.2623, 0.9509, 0.2146, 0.7102, 0.9033, 0.6964, 0.8788, 0.7409, 0.8982, 0.7697, 0.7549, 0.8009, 0.7253, 0.8061, 0.7417, 0.7858, 0.7546, 0.7919, 0.7949, 0.7697, 0.7549, 0.7858, 0.7546, 0.7984, 0.7813, 0.8301, 0.7956, 0.7919, 0.7949, 0.7984, 0.7813, 0.824, 0.7828, 0.6964, 0.8788, 0.6964, 0.8431, 0.7088, 0.8479, 0.7096, 0.8727, 0.7409, 0.8982, 0.6964, 0.8788, 0.7096, 0.8727, 0.7351, 0.8809, 0.7351, 0.8809, 0.7096, 0.8727, 0.7368, 0.8397, 0.7421, 0.8417, 0.7984, 0.7813, 0.7858, 0.7546, 0.8181, 0.7502, 0.8209, 0.7556, 0.824, 0.7828, 0.7984, 0.7813, 0.8209, 0.7556, 0.8262, 0.7562, 0.961, 0.4715, 0.9285, 0.4715, 0.9391, 0.4294, 0.946, 0.4292, 0.8274, 0.7499, 0.8262, 0.7562, 0.8209, 0.7556, 0.8181, 0.7502, 0.8223, 0.7474, 0.4335, 0.1962, 0.4088, 0.1962, 0.4272, 0.1603, 0.4325, 0.1602])
me_icosphere_008.update()

# ---- objects
ob_cookie = bpy.data.objects.new('Cookie', me_sphere)
ob_chunks = bpy.data.objects.new('Chunks', me_icosphere_008)

# ---- transforms, parenting, visibility, modifiers, constraints
ob_cookie.location = (0.0, 0.0, 0.0)
ob_chunks.location = (0.1787, -2.063, 6.196)
ob_chunks.rotation_euler = (-11.02, -0.893, 1.13)
ob_chunks.scale = (0.2199, 0.2199, 0.2199)

# ---- collection membership
col_collection.objects.link(ob_cookie)
col_collection.objects.link(ob_chunks)

# ---- scene / render settings (as saved in the file)
scene.frame_start = 1; scene.frame_end = 250; scene.frame_set(1)
scene.render.engine = 'BLENDER_EEVEE_NEXT'
scene.cycles.sampling_pattern = 'TABULATED_SOBOL'
scene.eevee.ray_tracing_options.trace_max_roughness = 0.0
bpy.context.view_layer.update()

# ---- added for rendering (the .blend has no active camera and no usable light): camera, sun
cam_auto = bpy.data.cameras.new('AutoCamera')
cam_auto.lens = 50.0
cam_auto.sensor_width = 36.0
cam_auto.clip_end = 1000.0
ob_auto_camera = bpy.data.objects.new('AutoCamera', cam_auto)
scene.collection.objects.link(ob_auto_camera)
ob_auto_camera.location = (11.024, -12.5221, 13.3583)
ob_auto_camera.rotation_euler = (1.09748, -7.21219e-08, 0.694738)
scene.camera = ob_auto_camera
light_auto_sun = bpy.data.lights.new('AutoSun', 'SUN')
light_auto_sun.energy = 3.0
light_auto_sun.angle = 0.0523599
ob_auto_sun = bpy.data.objects.new('AutoSun', light_auto_sun)
scene.collection.objects.link(ob_auto_sun)
ob_auto_sun.rotation_euler = (0.872665, 0.174533, 0.523599)
bpy.context.view_layer.update()
